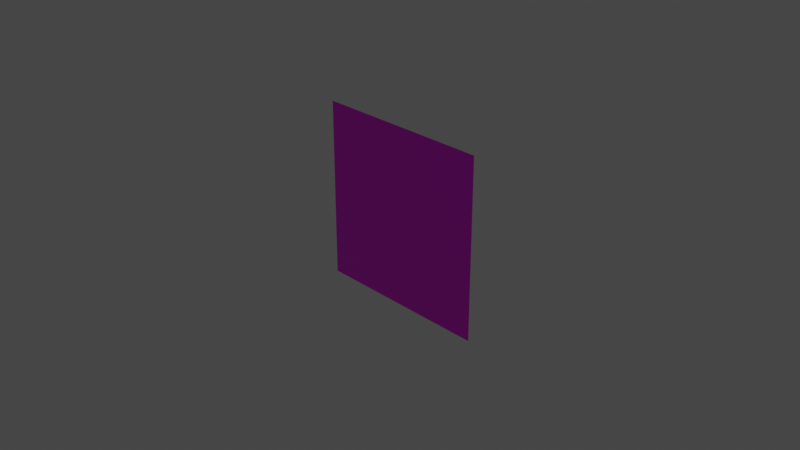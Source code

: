 # Source: square.blend  (saved by Blender 2.93.20; exported with 4.5.12 LTS)
import bpy
from mathutils import Matrix  # noqa: F401  (used for matrix-valued properties, if any)

bpy.ops.wm.read_factory_settings(use_empty=True)
scene = bpy.context.scene
scene.name = 'Scene'

# ---- collections
col_collection = bpy.data.collections.new('Collection'); scene.collection.children.link(col_collection)

# ---- images (referenced by path relative to the original .blend; pixels are not part of the script)
import os
ASSET_DIR = os.environ.get("B2B_ASSET_DIR", "")  # directory of the original .blend (textures are referenced by path, not embedded)
HERE = os.path.dirname(os.path.abspath(__file__))  # packed textures are extracted next to this script under _unpacked/

def load_image(name, relpath, width, height, colorspace="sRGB"):
    """Load a texture the original file referenced (path relative to the .blend, or extracted next to this script)."""
    p = next((c for c in (os.path.join(HERE, relpath), os.path.join(ASSET_DIR, relpath)) if relpath and os.path.exists(c)), "")
    if p:
        img = bpy.data.images.load(p, check_existing=True)
        img.name = name
    else:  # same state as the original file: an image datablock whose file is absent (Cycles renders it pink)
        img = bpy.data.images.new(name, width, height)
        img.source = "FILE"
        img.filepath = "//" + (relpath or name)
    img.colorspace_settings.name = colorspace
    return img
img_awesomeface_jpg = load_image('awesomeface.jpg', 'awesomeface.jpg', 1024, 1024, 'sRGB')

# ---- materials (node trees are filled in below, after node groups)
mat_material = bpy.data.materials.new('Material')
mat_material.use_transparent_shadow = False

# ---- material node trees
mat_material.use_nodes = True; mat_material.node_tree.nodes.clear()
_N = mat_material.node_tree.nodes; _L = mat_material.node_tree.links
n0 = _N.new('ShaderNodeBsdfPrincipled'); n0.name = 'Principled BSDF'; n0.location = (10, 300)
n0.distribution = 'GGX'
n0.subsurface_method = 'BURLEY'
n0.inputs[3].default_value = 1.45
n0.inputs[27].default_value = (0.0, 0.0, 0.0, 1.0)
n0.inputs[28].default_value = 1.0
n1 = _N.new('ShaderNodeOutputMaterial'); n1.name = 'Material Output'; n1.location = (300, 300)
n2 = _N.new('ShaderNodeTexImage'); n2.name = 'Image Texture'; n2.location = (-425, 237)
n2.image = img_awesomeface_jpg
_L.new(n0.outputs[0], n1.inputs[0])
_L.new(n2.outputs[0], n0.inputs[0])
n1.is_active_output = True

# ---- world
world_world = bpy.data.worlds.new('World'); scene.world = world_world
world_world.use_nodes = True; world_world.node_tree.nodes.clear()
_N = world_world.node_tree.nodes; _L = world_world.node_tree.links
n0 = _N.new('ShaderNodeOutputWorld'); n0.name = 'World Output'; n0.location = (300, 300)
n1 = _N.new('ShaderNodeBackground'); n1.name = 'Background'; n1.location = (10, 300)
n1.inputs[0].default_value = (0.05088, 0.05088, 0.05088, 1.0)
_L.new(n1.outputs[0], n0.inputs[0])
n0.is_active_output = True
world_world.color = (0.05088, 0.05088, 0.05088)
world_world.use_sun_shadow = False
world_world.sun_shadow_jitter_overblur = 0.0

# ---- cameras
cam_camera = bpy.data.cameras.new('Camera')
cam_camera.clip_end = 100.0
cam_camera.ortho_scale = 7.314

# ---- lights
light_light = bpy.data.lights.new('Light', 'POINT')
light_light.transmission_factor = 0.0
light_light.energy = 1000.0
light_light.shadow_soft_size = 0.1
light_light.shadow_maximum_resolution = 0.006
light_light.use_absolute_resolution = True

# ---- meshes
me_plane = bpy.data.meshes.new('Plane')
me_plane.from_pydata([(-1.0, -1.0, 0.0), (1.0, -1.0, 0.0), (-1.0, 1.0, 0.0), (1.0, 1.0, 0.0)], [], [(0, 1, 3, 2)])
_uv = me_plane.uv_layers.new(name='UVMap')
_uv.uv.foreach_set('vector', [0.0, 0.0, 1.0, 0.0, 1.0, 1.0, 0.0, 1.0])
me_plane.materials.append(mat_material)
me_plane.use_remesh_fix_poles = True
me_plane.use_remesh_preserve_attributes = False
me_plane.update()

# ---- objects
ob_light = bpy.data.objects.new('Light', light_light)
ob_camera = bpy.data.objects.new('Camera', cam_camera)
ob_plane = bpy.data.objects.new('Plane', me_plane)

# ---- transforms, parenting, visibility, modifiers, constraints
ob_light.location = (4.076, 1.005, 5.904)
ob_light.rotation_euler = (0.6503, 0.05522, 1.866)
ob_light.lock_rotations_4d = False
ob_light.empty_display_type = 'ARROWS'
ob_light.color = (0.0, 0.0, 0.0, 0.0)
ob_light.lineart.crease_threshold = 0.0
ob_camera.location = (7.359, -6.926, 4.958)
ob_camera.rotation_euler = (1.109, 0.0, 0.8149)
ob_camera.lock_rotations_4d = False
ob_camera.empty_display_type = 'ARROWS'
ob_camera.color = (0.0, 0.0, 0.0, 0.0)
ob_camera.display_type = 'WIRE'
ob_camera.lineart.crease_threshold = 0.0
ob_plane.location = (0.0, 0.0, 0.0)
ob_plane.rotation_euler = (1.571, 0.0, 0.0)

# ---- collection membership
col_collection.objects.link(ob_light)
col_collection.objects.link(ob_camera)
col_collection.objects.link(ob_plane)

# ---- scene / render settings (as saved in the file)
scene.camera = ob_camera
scene.frame_start = 1; scene.frame_end = 250; scene.frame_set(1)
scene.render.engine = 'BLENDER_EEVEE_NEXT'
scene.cycles.use_denoising = False
scene.cycles.samples = 128
scene.cycles.sampling_pattern = 'TABULATED_SOBOL'
scene.cycles.use_adaptive_sampling = False
scene.cycles.use_light_tree = False
scene.view_settings.view_transform = 'Filmic'
bpy.context.view_layer.update()
